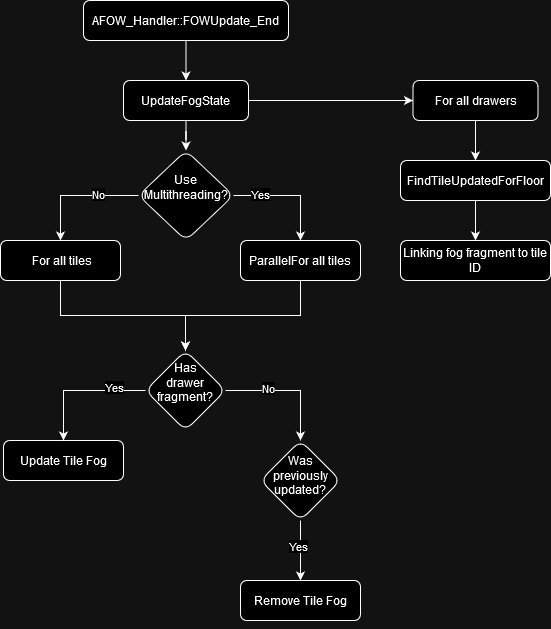

The diagram above was exported from draw.io. Its source (the exported page's mxGraphModel, read from the mxfile embedded in the PNG):
<mxGraphModel dx="1434" dy="774" grid="1" gridSize="10" guides="1" tooltips="1" connect="1" arrows="1" fold="1" page="1" pageScale="1" pageWidth="850" pageHeight="1100" math="0" shadow="0">
  <root>
    <mxCell id="0" />
    <mxCell id="1" parent="0" />
    <mxCell id="UsUUZJr_LjAY8VI-Jegv-5" value="" style="edgeStyle=orthogonalEdgeStyle;rounded=0;orthogonalLoop=1;jettySize=auto;html=1;" edge="1" parent="1" source="UsUUZJr_LjAY8VI-Jegv-2" target="UsUUZJr_LjAY8VI-Jegv-4">
      <mxGeometry relative="1" as="geometry" />
    </mxCell>
    <mxCell id="UsUUZJr_LjAY8VI-Jegv-2" value="AFOW_Handler::FOWUpdate_End" style="rounded=1;whiteSpace=wrap;html=1;" vertex="1" parent="1">
      <mxGeometry x="323" y="40" width="205" height="40" as="geometry" />
    </mxCell>
    <mxCell id="UsUUZJr_LjAY8VI-Jegv-12" value="" style="edgeStyle=orthogonalEdgeStyle;rounded=0;orthogonalLoop=1;jettySize=auto;html=1;" edge="1" parent="1" source="UsUUZJr_LjAY8VI-Jegv-4" target="UsUUZJr_LjAY8VI-Jegv-11">
      <mxGeometry relative="1" as="geometry" />
    </mxCell>
    <mxCell id="UsUUZJr_LjAY8VI-Jegv-53" value="" style="edgeStyle=orthogonalEdgeStyle;rounded=0;orthogonalLoop=1;jettySize=auto;html=1;" edge="1" parent="1" source="UsUUZJr_LjAY8VI-Jegv-4" target="UsUUZJr_LjAY8VI-Jegv-52">
      <mxGeometry relative="1" as="geometry" />
    </mxCell>
    <mxCell id="UsUUZJr_LjAY8VI-Jegv-4" value="UpdateFogState" style="whiteSpace=wrap;html=1;rounded=1;" vertex="1" parent="1">
      <mxGeometry x="363" y="120" width="125" height="40" as="geometry" />
    </mxCell>
    <mxCell id="UsUUZJr_LjAY8VI-Jegv-27" style="edgeStyle=orthogonalEdgeStyle;rounded=0;orthogonalLoop=1;jettySize=auto;html=1;exitX=1;exitY=0.5;exitDx=0;exitDy=0;entryX=0.5;entryY=0;entryDx=0;entryDy=0;spacingTop=21;" edge="1" parent="1" source="UsUUZJr_LjAY8VI-Jegv-11" target="UsUUZJr_LjAY8VI-Jegv-21">
      <mxGeometry relative="1" as="geometry" />
    </mxCell>
    <mxCell id="UsUUZJr_LjAY8VI-Jegv-29" value="Yes" style="edgeLabel;html=1;align=center;verticalAlign=middle;resizable=0;points=[];spacingTop=-10;" vertex="1" connectable="0" parent="UsUUZJr_LjAY8VI-Jegv-27">
      <mxGeometry x="-0.5357" y="-3" relative="1" as="geometry">
        <mxPoint as="offset" />
      </mxGeometry>
    </mxCell>
    <mxCell id="UsUUZJr_LjAY8VI-Jegv-28" style="edgeStyle=orthogonalEdgeStyle;rounded=0;orthogonalLoop=1;jettySize=auto;html=1;exitX=0;exitY=0.5;exitDx=0;exitDy=0;entryX=0.5;entryY=0;entryDx=0;entryDy=0;" edge="1" parent="1" source="UsUUZJr_LjAY8VI-Jegv-11" target="UsUUZJr_LjAY8VI-Jegv-24">
      <mxGeometry relative="1" as="geometry" />
    </mxCell>
    <mxCell id="UsUUZJr_LjAY8VI-Jegv-30" value="No" style="edgeLabel;html=1;align=center;verticalAlign=middle;resizable=0;points=[];spacingTop=-10;" vertex="1" connectable="0" parent="UsUUZJr_LjAY8VI-Jegv-28">
      <mxGeometry x="-0.3333" y="3" relative="1" as="geometry">
        <mxPoint as="offset" />
      </mxGeometry>
    </mxCell>
    <mxCell id="UsUUZJr_LjAY8VI-Jegv-11" value="Use Multithreading?" style="rhombus;whiteSpace=wrap;html=1;rounded=1;spacingTop=-16;" vertex="1" parent="1">
      <mxGeometry x="378" y="190" width="95" height="90" as="geometry" />
    </mxCell>
    <mxCell id="UsUUZJr_LjAY8VI-Jegv-17" value="Update Tile Fog" style="whiteSpace=wrap;html=1;rounded=1;spacingTop=0;" vertex="1" parent="1">
      <mxGeometry x="243" y="480" width="120" height="40" as="geometry" />
    </mxCell>
    <mxCell id="UsUUZJr_LjAY8VI-Jegv-38" style="edgeStyle=orthogonalEdgeStyle;rounded=0;orthogonalLoop=1;jettySize=auto;html=1;exitX=0.5;exitY=1;exitDx=0;exitDy=0;" edge="1" parent="1" source="UsUUZJr_LjAY8VI-Jegv-21" target="UsUUZJr_LjAY8VI-Jegv-35">
      <mxGeometry relative="1" as="geometry" />
    </mxCell>
    <mxCell id="UsUUZJr_LjAY8VI-Jegv-21" value="ParallelFor all tiles" style="whiteSpace=wrap;html=1;rounded=1;spacingTop=0;" vertex="1" parent="1">
      <mxGeometry x="480" y="280" width="120" height="40" as="geometry" />
    </mxCell>
    <mxCell id="UsUUZJr_LjAY8VI-Jegv-40" style="edgeStyle=orthogonalEdgeStyle;rounded=0;orthogonalLoop=1;jettySize=auto;html=1;exitX=0.5;exitY=1;exitDx=0;exitDy=0;" edge="1" parent="1" source="UsUUZJr_LjAY8VI-Jegv-24" target="UsUUZJr_LjAY8VI-Jegv-35">
      <mxGeometry relative="1" as="geometry" />
    </mxCell>
    <mxCell id="UsUUZJr_LjAY8VI-Jegv-24" value="&amp;nbsp;For all tiles" style="whiteSpace=wrap;html=1;rounded=1;spacingTop=0;" vertex="1" parent="1">
      <mxGeometry x="240" y="280" width="120" height="40" as="geometry" />
    </mxCell>
    <mxCell id="UsUUZJr_LjAY8VI-Jegv-33" value="Remove Tile Fog" style="whiteSpace=wrap;html=1;rounded=1;spacingTop=0;" vertex="1" parent="1">
      <mxGeometry x="480" y="620" width="120" height="40" as="geometry" />
    </mxCell>
    <mxCell id="UsUUZJr_LjAY8VI-Jegv-43" style="edgeStyle=orthogonalEdgeStyle;rounded=0;orthogonalLoop=1;jettySize=auto;html=1;exitX=0;exitY=0.5;exitDx=0;exitDy=0;entryX=0.5;entryY=0;entryDx=0;entryDy=0;" edge="1" parent="1" source="UsUUZJr_LjAY8VI-Jegv-35" target="UsUUZJr_LjAY8VI-Jegv-17">
      <mxGeometry relative="1" as="geometry" />
    </mxCell>
    <mxCell id="UsUUZJr_LjAY8VI-Jegv-44" value="Yes" style="edgeLabel;html=1;align=center;verticalAlign=middle;resizable=0;points=[];spacingTop=-10;" vertex="1" connectable="0" parent="UsUUZJr_LjAY8VI-Jegv-43">
      <mxGeometry x="-0.5211" y="1" relative="1" as="geometry">
        <mxPoint as="offset" />
      </mxGeometry>
    </mxCell>
    <mxCell id="UsUUZJr_LjAY8VI-Jegv-47" value="" style="edgeStyle=orthogonalEdgeStyle;rounded=0;orthogonalLoop=1;jettySize=auto;html=1;" edge="1" parent="1" source="UsUUZJr_LjAY8VI-Jegv-35" target="UsUUZJr_LjAY8VI-Jegv-46">
      <mxGeometry relative="1" as="geometry" />
    </mxCell>
    <mxCell id="UsUUZJr_LjAY8VI-Jegv-48" value="No" style="edgeLabel;html=1;align=center;verticalAlign=middle;resizable=0;points=[];spacingTop=-10;" vertex="1" connectable="0" parent="UsUUZJr_LjAY8VI-Jegv-47">
      <mxGeometry x="-0.328" y="-2" relative="1" as="geometry">
        <mxPoint as="offset" />
      </mxGeometry>
    </mxCell>
    <mxCell id="UsUUZJr_LjAY8VI-Jegv-35" value="&lt;div&gt;Has&lt;/div&gt;&lt;div&gt;drawer fragment?&lt;/div&gt;" style="rhombus;whiteSpace=wrap;html=1;rounded=1;spacingTop=-17;" vertex="1" parent="1">
      <mxGeometry x="385" y="390" width="80" height="80" as="geometry" />
    </mxCell>
    <mxCell id="UsUUZJr_LjAY8VI-Jegv-58" style="edgeStyle=orthogonalEdgeStyle;rounded=0;orthogonalLoop=1;jettySize=auto;html=1;exitX=0.5;exitY=1;exitDx=0;exitDy=0;entryX=0.5;entryY=0;entryDx=0;entryDy=0;" edge="1" parent="1" source="UsUUZJr_LjAY8VI-Jegv-46" target="UsUUZJr_LjAY8VI-Jegv-33">
      <mxGeometry relative="1" as="geometry" />
    </mxCell>
    <mxCell id="UsUUZJr_LjAY8VI-Jegv-59" value="Yes" style="edgeLabel;html=1;align=center;verticalAlign=middle;resizable=0;points=[];spacingLeft=3;" vertex="1" connectable="0" parent="UsUUZJr_LjAY8VI-Jegv-58">
      <mxGeometry x="-0.175" y="-4" relative="1" as="geometry">
        <mxPoint as="offset" />
      </mxGeometry>
    </mxCell>
    <mxCell id="UsUUZJr_LjAY8VI-Jegv-46" value="&lt;div&gt;Was previously updated?&lt;br&gt;&lt;/div&gt;" style="rhombus;whiteSpace=wrap;html=1;rounded=1;spacingTop=-11;" vertex="1" parent="1">
      <mxGeometry x="500" y="480" width="80" height="80" as="geometry" />
    </mxCell>
    <mxCell id="UsUUZJr_LjAY8VI-Jegv-55" value="" style="edgeStyle=orthogonalEdgeStyle;rounded=0;orthogonalLoop=1;jettySize=auto;html=1;" edge="1" parent="1" source="UsUUZJr_LjAY8VI-Jegv-52" target="UsUUZJr_LjAY8VI-Jegv-54">
      <mxGeometry relative="1" as="geometry" />
    </mxCell>
    <mxCell id="UsUUZJr_LjAY8VI-Jegv-52" value="For all drawers" style="whiteSpace=wrap;html=1;rounded=1;" vertex="1" parent="1">
      <mxGeometry x="652.5" y="120" width="125" height="40" as="geometry" />
    </mxCell>
    <mxCell id="UsUUZJr_LjAY8VI-Jegv-57" value="" style="edgeStyle=orthogonalEdgeStyle;rounded=0;orthogonalLoop=1;jettySize=auto;html=1;" edge="1" parent="1" source="UsUUZJr_LjAY8VI-Jegv-54" target="UsUUZJr_LjAY8VI-Jegv-56">
      <mxGeometry relative="1" as="geometry" />
    </mxCell>
    <mxCell id="UsUUZJr_LjAY8VI-Jegv-54" value="FindTileUpdatedForFloor" style="whiteSpace=wrap;html=1;rounded=1;" vertex="1" parent="1">
      <mxGeometry x="640" y="200" width="150" height="40" as="geometry" />
    </mxCell>
    <mxCell id="UsUUZJr_LjAY8VI-Jegv-56" value="Linking fog fragment to tile ID" style="whiteSpace=wrap;html=1;rounded=1;" vertex="1" parent="1">
      <mxGeometry x="640" y="280" width="150" height="40" as="geometry" />
    </mxCell>
    <mxCell id="UsUUZJr_LjAY8VI-Jegv-60" style="edgeStyle=orthogonalEdgeStyle;rounded=0;orthogonalLoop=1;jettySize=auto;html=1;exitX=0.5;exitY=1;exitDx=0;exitDy=0;" edge="1" parent="1" source="UsUUZJr_LjAY8VI-Jegv-33" target="UsUUZJr_LjAY8VI-Jegv-33">
      <mxGeometry relative="1" as="geometry" />
    </mxCell>
  </root>
</mxGraphModel>